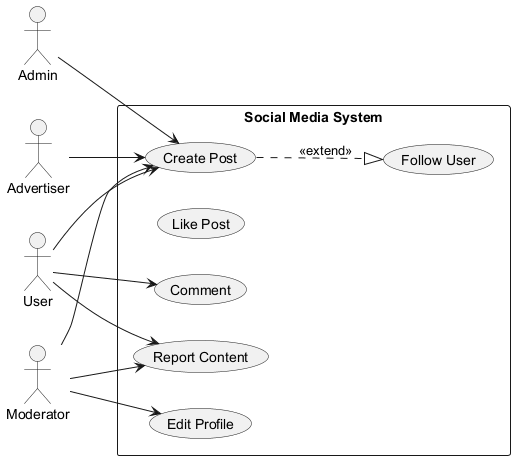

The diagram above was rendered by PlantUML. Its source (embedded in the PNG):
@startuml
skinparam backgroundColor #FFFFFF
skinparam classBackgroundColor #F3E5F5
skinparam classBorderColor #6A1B9A
left to right direction
actor "Admin" as A
actor "Advertiser" as A1
actor "User" as U
actor "Moderator" as M
rectangle "Social Media System" {
  usecase "Comment" as UC_Comment
  usecase "Like Post" as UC_LikePost
  usecase "Create Post" as UC_CreatePost
  usecase "Edit Profile" as UC_EditProfile
  usecase "Follow User" as UC_FollowUser
  usecase "Report Content" as UC_ReportContent
}
A --> UC_CreatePost
A1 --> UC_CreatePost
U --> UC_CreatePost
U --> UC_ReportContent
U --> UC_Comment
M --> UC_ReportContent
M --> UC_EditProfile
M --> UC_CreatePost
UC_CreatePost ..|> UC_FollowUser : <<extend>>
@enduml